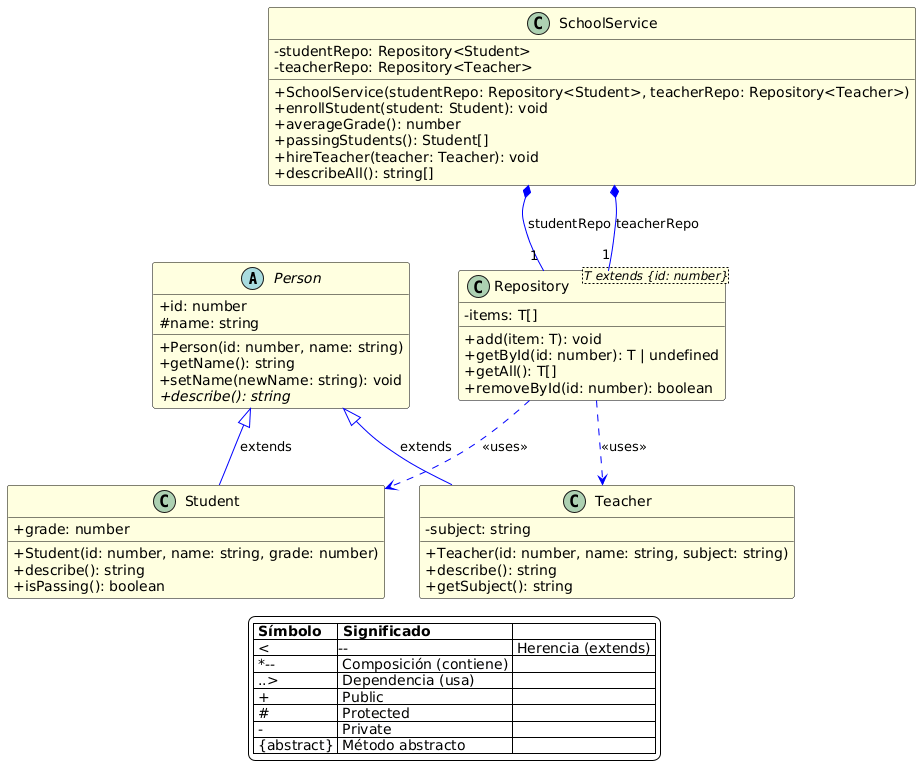

The diagram above was rendered by PlantUML. Its source (embedded in the PNG):
@startuml
skinparam classAttributeIconSize 0
skinparam backgroundColor white
skinparam class {
    BackgroundColor LightYellow
    BorderColor Black
    ArrowColor Blue
}

abstract class Person {
    + id: number
    # name: string
    + Person(id: number, name: string)
    + getName(): string
    + setName(newName: string): void
    {abstract} + describe(): string
}

class Student {
    + grade: number
    + Student(id: number, name: string, grade: number)
    + describe(): string
    + isPassing(): boolean
}

class Teacher {
    - subject: string
    + Teacher(id: number, name: string, subject: string)
    + describe(): string
    + getSubject(): string
}

class "Repository<T extends {id: number}>" as Repository {
    - items: T[]
    + add(item: T): void
    + getById(id: number): T | undefined
    + getAll(): T[]
    + removeById(id: number): boolean
}

class SchoolService {
    - studentRepo: Repository<Student>
    - teacherRepo: Repository<Teacher>
    + SchoolService(studentRepo: Repository<Student>, teacherRepo: Repository<Teacher>)
    + enrollStudent(student: Student): void
    + averageGrade(): number
    + passingStudents(): Student[]
    + hireTeacher(teacher: Teacher): void
    + describeAll(): string[]
}

Person <|-- Student : extends
Person <|-- Teacher : extends

SchoolService *-- "1" Repository : studentRepo
SchoolService *-- "1" Repository : teacherRepo

Repository ..> Student : <<uses>>
Repository ..> Teacher : <<uses>>

legend bottom
|= Símbolo |= Significado |
| <|-- | Herencia (extends) |
| *-- | Composición (contiene) |
| ..> | Dependencia (usa) |
| + | Public |
| # | Protected |
| - | Private |
| {abstract} | Método abstracto |
endlegend
@enduml